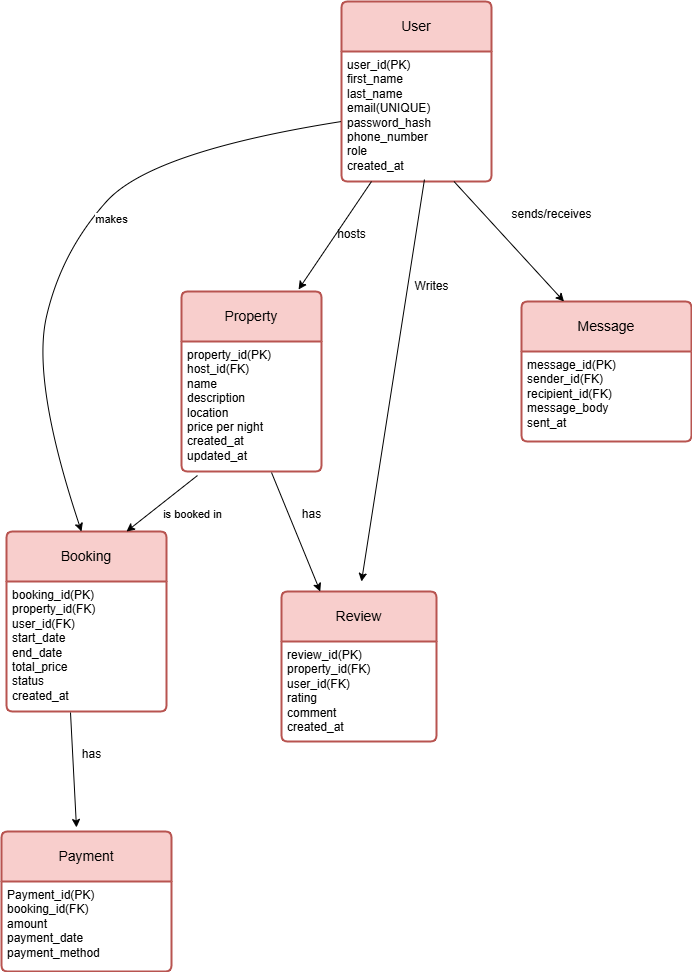

The diagram above was exported from draw.io. Its source (the exported page's mxGraphModel, read from the mxfile embedded in the PNG):
<mxGraphModel dx="880" dy="4868" grid="1" gridSize="10" guides="1" tooltips="1" connect="1" arrows="1" fold="1" page="1" pageScale="1" pageWidth="850" pageHeight="1100" math="0" shadow="0">
  <root>
    <mxCell id="0" />
    <mxCell id="1" parent="0" />
    <mxCell id="yIRrKq5s9w6yoGdGjaDv-1" value="User" style="swimlane;childLayout=stackLayout;horizontal=1;startSize=50;horizontalStack=0;rounded=1;fontSize=14;fontStyle=0;strokeWidth=2;resizeParent=0;resizeLast=1;shadow=0;dashed=0;align=center;arcSize=4;whiteSpace=wrap;html=1;fillColor=#f8cecc;strokeColor=#b85450;" parent="1" vertex="1">
      <mxGeometry x="400" y="-4340" width="150" height="180" as="geometry" />
    </mxCell>
    <mxCell id="yIRrKq5s9w6yoGdGjaDv-2" value="user_id(PK)&lt;div&gt;first_name&lt;/div&gt;&lt;div&gt;last_name&lt;/div&gt;&lt;div&gt;email(UNIQUE)&lt;/div&gt;&lt;div&gt;password_hash&lt;/div&gt;&lt;div&gt;phone_number&lt;/div&gt;&lt;div&gt;role&lt;/div&gt;&lt;div&gt;created_at&lt;/div&gt;" style="align=left;strokeColor=none;fillColor=none;spacingLeft=4;fontSize=12;verticalAlign=top;resizable=0;rotatable=0;part=1;html=1;" parent="yIRrKq5s9w6yoGdGjaDv-1" vertex="1">
      <mxGeometry y="50" width="150" height="130" as="geometry" />
    </mxCell>
    <mxCell id="yIRrKq5s9w6yoGdGjaDv-3" value="Property" style="swimlane;childLayout=stackLayout;horizontal=1;startSize=50;horizontalStack=0;rounded=1;fontSize=14;fontStyle=0;strokeWidth=2;resizeParent=0;resizeLast=1;shadow=0;dashed=0;align=center;arcSize=4;whiteSpace=wrap;html=1;fillColor=#f8cecc;strokeColor=#b85450;" parent="1" vertex="1">
      <mxGeometry x="240" y="-4050" width="140" height="180" as="geometry" />
    </mxCell>
    <mxCell id="yIRrKq5s9w6yoGdGjaDv-4" value="property_id(PK)&lt;div&gt;host_id(FK)&lt;/div&gt;&lt;div&gt;&lt;span style=&quot;background-color: initial;&quot;&gt;name&lt;/span&gt;&lt;/div&gt;&lt;div&gt;&lt;span style=&quot;background-color: initial;&quot;&gt;description&lt;/span&gt;&lt;/div&gt;&lt;div&gt;&lt;span style=&quot;background-color: initial;&quot;&gt;location&lt;/span&gt;&lt;/div&gt;&lt;div&gt;price per night&lt;/div&gt;&lt;div&gt;created_at&lt;/div&gt;&lt;div&gt;updated_at&lt;/div&gt;" style="align=left;strokeColor=none;fillColor=none;spacingLeft=4;fontSize=12;verticalAlign=top;resizable=0;rotatable=0;part=1;html=1;" parent="yIRrKq5s9w6yoGdGjaDv-3" vertex="1">
      <mxGeometry y="50" width="140" height="130" as="geometry" />
    </mxCell>
    <mxCell id="c0KLIr0bAY-tK3kLotao-1" value="Message" style="swimlane;childLayout=stackLayout;horizontal=1;startSize=50;horizontalStack=0;rounded=1;fontSize=14;fontStyle=0;strokeWidth=2;resizeParent=0;resizeLast=1;shadow=0;dashed=0;align=center;arcSize=4;whiteSpace=wrap;html=1;fillColor=#f8cecc;strokeColor=#b85450;" parent="1" vertex="1">
      <mxGeometry x="580" y="-4040" width="170" height="140" as="geometry" />
    </mxCell>
    <mxCell id="c0KLIr0bAY-tK3kLotao-2" value="message_id(PK)&lt;div&gt;sender_id(FK)&lt;/div&gt;&lt;div&gt;recipient_id(FK)&lt;/div&gt;&lt;div&gt;message_body&lt;/div&gt;&lt;div&gt;sent_at&lt;/div&gt;" style="align=left;strokeColor=none;fillColor=none;spacingLeft=4;fontSize=12;verticalAlign=top;resizable=0;rotatable=0;part=1;html=1;" parent="c0KLIr0bAY-tK3kLotao-1" vertex="1">
      <mxGeometry y="50" width="170" height="90" as="geometry" />
    </mxCell>
    <mxCell id="c0KLIr0bAY-tK3kLotao-3" value="Booking" style="swimlane;childLayout=stackLayout;horizontal=1;startSize=50;horizontalStack=0;rounded=1;fontSize=14;fontStyle=0;strokeWidth=2;resizeParent=0;resizeLast=1;shadow=0;dashed=0;align=center;arcSize=4;whiteSpace=wrap;html=1;fillColor=#f8cecc;strokeColor=#b85450;" parent="1" vertex="1">
      <mxGeometry x="65" y="-3810" width="160" height="180" as="geometry" />
    </mxCell>
    <mxCell id="c0KLIr0bAY-tK3kLotao-4" value="booking_id(PK)&lt;div&gt;property_id(FK)&lt;/div&gt;&lt;div&gt;user_id(FK)&lt;/div&gt;&lt;div&gt;start_date&lt;/div&gt;&lt;div&gt;end_date&lt;/div&gt;&lt;div&gt;total_price&lt;/div&gt;&lt;div&gt;status&lt;/div&gt;&lt;div&gt;created_at&lt;/div&gt;" style="align=left;strokeColor=none;fillColor=none;spacingLeft=4;fontSize=12;verticalAlign=top;resizable=0;rotatable=0;part=1;html=1;" parent="c0KLIr0bAY-tK3kLotao-3" vertex="1">
      <mxGeometry y="50" width="160" height="130" as="geometry" />
    </mxCell>
    <mxCell id="c0KLIr0bAY-tK3kLotao-7" value="Payment" style="swimlane;childLayout=stackLayout;horizontal=1;startSize=50;horizontalStack=0;rounded=1;fontSize=14;fontStyle=0;strokeWidth=2;resizeParent=0;resizeLast=1;shadow=0;dashed=0;align=center;arcSize=4;whiteSpace=wrap;html=1;fillColor=#f8cecc;strokeColor=#b85450;" parent="1" vertex="1">
      <mxGeometry x="60" y="-3510" width="170" height="140" as="geometry" />
    </mxCell>
    <mxCell id="c0KLIr0bAY-tK3kLotao-8" value="Payment_id(PK)&lt;div&gt;booking_id(FK)&lt;/div&gt;&lt;div&gt;amount&lt;/div&gt;&lt;div&gt;payment_date&lt;/div&gt;&lt;div&gt;payment_method&lt;/div&gt;" style="align=left;strokeColor=none;fillColor=none;spacingLeft=4;fontSize=12;verticalAlign=top;resizable=0;rotatable=0;part=1;html=1;" parent="c0KLIr0bAY-tK3kLotao-7" vertex="1">
      <mxGeometry y="50" width="170" height="90" as="geometry" />
    </mxCell>
    <mxCell id="c0KLIr0bAY-tK3kLotao-9" value="Review" style="swimlane;childLayout=stackLayout;horizontal=1;startSize=50;horizontalStack=0;rounded=1;fontSize=14;fontStyle=0;strokeWidth=2;resizeParent=0;resizeLast=1;shadow=0;dashed=0;align=center;arcSize=4;whiteSpace=wrap;html=1;fillColor=#f8cecc;strokeColor=#b85450;" parent="1" vertex="1">
      <mxGeometry x="340" y="-3750" width="155" height="150" as="geometry" />
    </mxCell>
    <mxCell id="c0KLIr0bAY-tK3kLotao-10" value="review_id(PK)&lt;div&gt;property_id(FK)&lt;/div&gt;&lt;div&gt;user_id(FK)&lt;/div&gt;&lt;div&gt;rating&lt;/div&gt;&lt;div&gt;comment&lt;/div&gt;&lt;div&gt;created_at&lt;/div&gt;" style="align=left;strokeColor=none;fillColor=none;spacingLeft=4;fontSize=12;verticalAlign=top;resizable=0;rotatable=0;part=1;html=1;" parent="c0KLIr0bAY-tK3kLotao-9" vertex="1">
      <mxGeometry y="50" width="155" height="100" as="geometry" />
    </mxCell>
    <mxCell id="c0KLIr0bAY-tK3kLotao-11" value="" style="endArrow=classic;html=1;rounded=0;exitX=0.75;exitY=1;exitDx=0;exitDy=0;entryX=0.25;entryY=0;entryDx=0;entryDy=0;" parent="1" source="yIRrKq5s9w6yoGdGjaDv-2" target="c0KLIr0bAY-tK3kLotao-1" edge="1">
      <mxGeometry width="50" height="50" relative="1" as="geometry">
        <mxPoint x="400" y="-3930" as="sourcePoint" />
        <mxPoint x="450" y="-3980" as="targetPoint" />
      </mxGeometry>
    </mxCell>
    <mxCell id="c0KLIr0bAY-tK3kLotao-12" value="" style="endArrow=classic;html=1;rounded=0;entryX=0.836;entryY=-0.011;entryDx=0;entryDy=0;entryPerimeter=0;" parent="1" target="yIRrKq5s9w6yoGdGjaDv-3" edge="1">
      <mxGeometry width="50" height="50" relative="1" as="geometry">
        <mxPoint x="430" y="-4160" as="sourcePoint" />
        <mxPoint x="450" y="-3980" as="targetPoint" />
      </mxGeometry>
    </mxCell>
    <mxCell id="c0KLIr0bAY-tK3kLotao-15" value="" style="curved=1;endArrow=classic;html=1;rounded=0;" parent="1" edge="1">
      <mxGeometry width="50" height="50" relative="1" as="geometry">
        <mxPoint x="400" y="-4220" as="sourcePoint" />
        <mxPoint x="140" y="-3810" as="targetPoint" />
        <Array as="points">
          <mxPoint x="210" y="-4190" />
          <mxPoint x="120" y="-4090" />
          <mxPoint x="90" y="-3960" />
        </Array>
      </mxGeometry>
    </mxCell>
    <mxCell id="c0KLIr0bAY-tK3kLotao-28" value="makes" style="edgeLabel;html=1;align=center;verticalAlign=middle;resizable=0;points=[];" parent="c0KLIr0bAY-tK3kLotao-15" connectable="0" vertex="1">
      <mxGeometry x="-0.0746" y="6" relative="1" as="geometry">
        <mxPoint x="18" y="-6" as="offset" />
      </mxGeometry>
    </mxCell>
    <mxCell id="c0KLIr0bAY-tK3kLotao-17" value="" style="endArrow=classic;html=1;rounded=0;entryX=0.75;entryY=0;entryDx=0;entryDy=0;exitX=0.114;exitY=1.031;exitDx=0;exitDy=0;exitPerimeter=0;" parent="1" source="yIRrKq5s9w6yoGdGjaDv-4" target="c0KLIr0bAY-tK3kLotao-3" edge="1">
      <mxGeometry width="50" height="50" relative="1" as="geometry">
        <mxPoint x="360" y="-3840" as="sourcePoint" />
        <mxPoint x="450" y="-3880" as="targetPoint" />
      </mxGeometry>
    </mxCell>
    <mxCell id="c0KLIr0bAY-tK3kLotao-27" value="is booked in" style="edgeLabel;html=1;align=center;verticalAlign=middle;resizable=0;points=[];" parent="c0KLIr0bAY-tK3kLotao-17" connectable="0" vertex="1">
      <mxGeometry x="-0.4627" y="5" relative="1" as="geometry">
        <mxPoint x="10" y="20" as="offset" />
      </mxGeometry>
    </mxCell>
    <mxCell id="c0KLIr0bAY-tK3kLotao-18" value="" style="endArrow=classic;html=1;rounded=0;entryX=0.25;entryY=0;entryDx=0;entryDy=0;exitX=0.643;exitY=1.008;exitDx=0;exitDy=0;exitPerimeter=0;" parent="1" source="yIRrKq5s9w6yoGdGjaDv-4" target="c0KLIr0bAY-tK3kLotao-9" edge="1">
      <mxGeometry width="50" height="50" relative="1" as="geometry">
        <mxPoint x="400" y="-3830" as="sourcePoint" />
        <mxPoint x="380" y="-3770" as="targetPoint" />
      </mxGeometry>
    </mxCell>
    <mxCell id="c0KLIr0bAY-tK3kLotao-19" value="" style="endArrow=classic;html=1;rounded=0;entryX=0.441;entryY=-0.029;entryDx=0;entryDy=0;entryPerimeter=0;exitX=0.4;exitY=1.008;exitDx=0;exitDy=0;exitPerimeter=0;" parent="1" source="c0KLIr0bAY-tK3kLotao-4" target="c0KLIr0bAY-tK3kLotao-7" edge="1">
      <mxGeometry width="50" height="50" relative="1" as="geometry">
        <mxPoint x="140" y="-3640" as="sourcePoint" />
        <mxPoint x="450" y="-3780" as="targetPoint" />
      </mxGeometry>
    </mxCell>
    <mxCell id="c0KLIr0bAY-tK3kLotao-21" value="" style="endArrow=classic;html=1;rounded=0;exitX=0.553;exitY=0.985;exitDx=0;exitDy=0;exitPerimeter=0;" parent="1" source="yIRrKq5s9w6yoGdGjaDv-2" edge="1">
      <mxGeometry width="50" height="50" relative="1" as="geometry">
        <mxPoint x="400" y="-3930" as="sourcePoint" />
        <mxPoint x="420" y="-3760" as="targetPoint" />
      </mxGeometry>
    </mxCell>
    <mxCell id="c0KLIr0bAY-tK3kLotao-22" value="sends/receives" style="text;html=1;align=center;verticalAlign=middle;resizable=0;points=[];autosize=1;strokeColor=none;fillColor=none;" parent="1" vertex="1">
      <mxGeometry x="560" y="-4142" width="100" height="30" as="geometry" />
    </mxCell>
    <mxCell id="c0KLIr0bAY-tK3kLotao-24" value="Writes" style="text;html=1;align=center;verticalAlign=middle;resizable=0;points=[];autosize=1;strokeColor=none;fillColor=none;" parent="1" vertex="1">
      <mxGeometry x="460" y="-4070" width="60" height="30" as="geometry" />
    </mxCell>
    <mxCell id="c0KLIr0bAY-tK3kLotao-25" value="has" style="text;html=1;align=center;verticalAlign=middle;resizable=0;points=[];autosize=1;strokeColor=none;fillColor=none;" parent="1" vertex="1">
      <mxGeometry x="130" y="-3602" width="40" height="30" as="geometry" />
    </mxCell>
    <mxCell id="c0KLIr0bAY-tK3kLotao-26" value="has" style="text;html=1;align=center;verticalAlign=middle;resizable=0;points=[];autosize=1;strokeColor=none;fillColor=none;" parent="1" vertex="1">
      <mxGeometry x="350" y="-3842" width="40" height="30" as="geometry" />
    </mxCell>
    <mxCell id="c0KLIr0bAY-tK3kLotao-29" value="hosts" style="text;html=1;align=center;verticalAlign=middle;resizable=0;points=[];autosize=1;strokeColor=none;fillColor=none;" parent="1" vertex="1">
      <mxGeometry x="385" y="-4122" width="50" height="30" as="geometry" />
    </mxCell>
  </root>
</mxGraphModel>